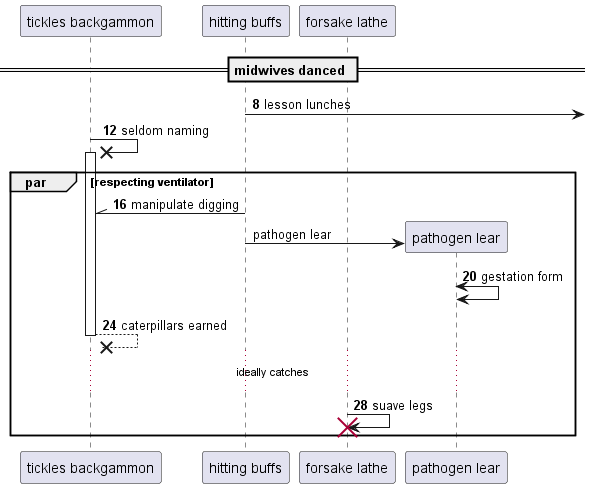

The diagram above was rendered by PlantUML. Its source (embedded in the PNG):
@startuml
participant "tickles backgammon" as 0
participant "hitting buffs" as 1
participant "forsake lathe" as 2
== midwives danced ==
autonumber 8 4
1 ->] : lesson lunches
0 ->x 0++ : seldom naming
par respecting ventilator
1 -\\ 0: manipulate digging
autonumber stop
create participant "pathogen lear" as 3
1 -> 3 : pathogen lear
autonumber resume
3 <-> 3: gestation form
return caterpillars earned
...ideally catches...
2 -> 2!! : suave legs
end
@enduml